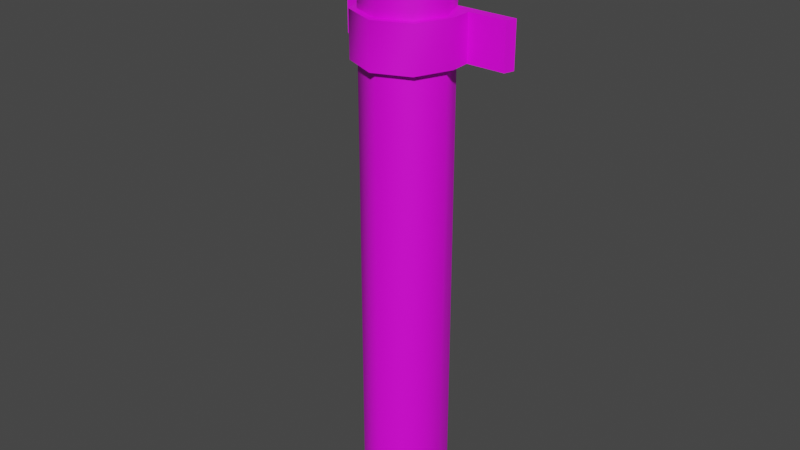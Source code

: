 # Source: pipe.blend  (saved by Blender 2.82.7; exported with 4.5.12 LTS)
import bpy
from mathutils import Matrix  # noqa: F401  (used for matrix-valued properties, if any)

bpy.ops.wm.read_factory_settings(use_empty=True)
scene = bpy.context.scene
scene.name = '3dm_rainp.qc'

# ---- collections
col_collection = bpy.data.collections.new('Collection'); scene.collection.children.link(col_collection)
col_pijp_ref = bpy.data.collections.new('pijp_ref'); scene.collection.children.link(col_pijp_ref)
col_idle = bpy.data.collections.new('idle'); scene.collection.children.link(col_idle)
col_act_idle = bpy.data.collections.new('act_idle'); scene.collection.children.link(col_act_idle)
col_fps = bpy.data.collections.new('fps'); scene.collection.children.link(col_fps)
col_loop = bpy.data.collections.new('loop'); scene.collection.children.link(col_loop)

# ---- images (referenced by path relative to the original .blend; pixels are not part of the script)
import os
ASSET_DIR = os.environ.get("B2B_ASSET_DIR", "")  # directory of the original .blend (textures are referenced by path, not embedded)
HERE = os.path.dirname(os.path.abspath(__file__))  # packed textures are extracted next to this script under _unpacked/

def load_image(name, relpath, width, height, colorspace="sRGB"):
    """Load a texture the original file referenced (path relative to the .blend, or extracted next to this script)."""
    p = next((c for c in (os.path.join(HERE, relpath), os.path.join(ASSET_DIR, relpath)) if relpath and os.path.exists(c)), "")
    if p:
        img = bpy.data.images.load(p, check_existing=True)
        img.name = name
    else:  # same state as the original file: an image datablock whose file is absent (Cycles renders it pink)
        img = bpy.data.images.new(name, width, height)
        img.source = "FILE"
        img.filepath = "//" + (relpath or name)
    img.colorspace_settings.name = colorspace
    return img
img_pijpske_bmp = load_image('pijpske.bmp', 'pijpske.bmp', 1024, 1024, 'sRGB')

# ---- materials (node trees are filled in below, after node groups)
mat_pijpske_bmp = bpy.data.materials.new('pijpske.bmp')
mat_pijpske_bmp.use_transparent_shadow = False
mat_pijpske_bmp.diffuse_color = (0.6035, 0.9005, 0.5807, 1.0)

# ---- material node trees
mat_pijpske_bmp.use_nodes = True; mat_pijpske_bmp.node_tree.nodes.clear()
_N = mat_pijpske_bmp.node_tree.nodes; _L = mat_pijpske_bmp.node_tree.links
n0 = _N.new('ShaderNodeOutputMaterial'); n0.name = 'Material Output'; n0.location = (300, 300)
n1 = _N.new('ShaderNodeBsdfPrincipled'); n1.name = 'Principled BSDF'; n1.location = (10, 300)
n1.distribution = 'GGX'
n1.subsurface_method = 'BURLEY'
n1.inputs[3].default_value = 1.45
n1.inputs[27].default_value = (0.0, 0.0, 0.0, 1.0)
n1.inputs[28].default_value = 1.0
n2 = _N.new('ShaderNodeTexImage'); n2.name = 'Image Texture'; n2.location = (-280, 280)
n2.image = img_pijpske_bmp
_L.new(n1.outputs[0], n0.inputs[0])
_L.new(n2.outputs[0], n1.inputs[0])
n0.is_active_output = True

# ---- world
world_world = bpy.data.worlds.new('World'); scene.world = world_world
world_world.use_nodes = True; world_world.node_tree.nodes.clear()
_N = world_world.node_tree.nodes; _L = world_world.node_tree.links
n0 = _N.new('ShaderNodeOutputWorld'); n0.name = 'World Output'; n0.location = (300, 300)
n1 = _N.new('ShaderNodeBackground'); n1.name = 'Background'; n1.location = (10, 300)
n1.inputs[0].default_value = (0.05088, 0.05088, 0.05088, 1.0)
_L.new(n1.outputs[0], n0.inputs[0])
n0.is_active_output = True
world_world.color = (0.05088, 0.05088, 0.05088)
world_world.use_sun_shadow = False
world_world.sun_shadow_jitter_overblur = 0.0

# ---- meshes
me_pijp_ref = bpy.data.meshes.new('pijp_ref')
me_pijp_ref.from_pydata([(-2.39, -0.3566, -47.78), (-3.38, -2.737, -47.78), (-3.38, -2.737, -0.7509), (-2.39, -5.127, -0.7509), (-2.39, -5.127, -47.78), (0.0, -6.117, -0.7509), (0.0, -6.117, -47.78), (2.38, -5.127, -0.7509), (2.38, -5.127, -47.78), (3.37, -2.737, -0.7509), (3.37, -2.737, -47.78), (2.38, -0.3566, -0.7509), (2.38, -0.3566, -47.78), (-3.85, -1.137, -11.84), (-3.93, -2.737, -11.84), (-3.93, -2.737, -8.291), (-2.78, -5.517, -8.291), (-2.78, -5.517, -11.84), (0.0, -6.667, -8.291), (0.0, -6.667, -11.84), (2.77, -5.517, -8.291), (2.77, -5.517, -11.84), (3.92, -2.737, -8.291), (3.92, -2.737, -11.84), (3.83, -1.137, -8.291), (3.83, -1.137, -11.84), (0.0, -2.737, -0.7509), (-2.39, -0.3566, -0.7509), (7.1, -0.3566, -11.84), (6.85, -1.137, -11.84), (-3.85, -1.137, -8.291), (7.1, -0.3566, -8.291), (6.85, -1.137, -8.291), (-6.87, -1.137, -11.84), (-6.87, -1.137, -8.291), (-7.12, -0.3566, -11.84), (-7.12, -0.3566, -8.291)], [], [(0, 1, 2), (2, 1, 3), (1, 4, 3), (3, 4, 5), (4, 6, 5), (5, 6, 7), (6, 8, 7), (7, 8, 9), (8, 10, 9), (9, 10, 11), (10, 12, 11), (13, 14, 15), (15, 14, 16), (14, 17, 16), (16, 17, 18), (17, 19, 18), (18, 19, 20), (19, 21, 20), (20, 21, 22), (21, 23, 22), (22, 23, 24), (23, 25, 24), (26, 7, 9), (26, 5, 7), (26, 3, 5), (26, 2, 3), (26, 27, 2), (26, 11, 27), (26, 9, 11), (25, 28, 29), (25, 13, 28), (25, 14, 13), (25, 17, 14), (25, 19, 17), (25, 21, 19), (25, 23, 21), (24, 20, 22), (24, 18, 20), (24, 16, 18), (24, 15, 16), (24, 30, 15), (24, 31, 30), (24, 32, 31), (33, 34, 35), (35, 34, 36), (13, 30, 33), (33, 30, 34), (29, 32, 25), (25, 32, 24), (28, 31, 29), (29, 31, 32), (33, 35, 13), (13, 35, 28), (34, 30, 36), (36, 30, 31), (0, 2, 27), (30, 13, 15)])
me_pijp_ref.polygons.foreach_set('use_smooth', [True] * 57)
_k = set([(2, 3), (2, 27), (3, 5), (5, 7), (7, 9), (9, 11), (10, 11), (13, 14), (13, 28), (13, 30), (13, 33), (14, 17), (15, 16), (15, 30), (16, 18), (17, 19), (18, 20), (19, 21), (20, 22), (21, 23), (22, 24), (23, 25), (24, 25), (24, 32), (25, 29), (26, 27), (28, 29), (29, 31), (29, 32), (30, 34), (30, 36), (31, 32), (33, 34), (33, 35), (34, 35), (34, 36)])
me_pijp_ref.attributes.new('sharp_edge', 'BOOLEAN', 'EDGE').data.foreach_set('value', [ (min(e.vertices), max(e.vertices)) in _k for e in me_pijp_ref.edges])
_uv = me_pijp_ref.uv_layers.new(name='UVMap')
_uv.uv.foreach_set('vector', [0.619, 0.007874, 0.6667, 0.007874, 0.6667, 0.9685, 0.6667, 0.9685, 0.6667, 0.007874, 0.7302, 0.9685, 0.6667, 0.007874, 0.7302, 0.007874, 0.7302, 0.9685, 0.7302, 0.9685, 0.7302, 0.007874, 0.7937, 0.9685, 0.7302, 0.007874, 0.7937, 0.007874, 0.7937, 0.9685, 0.7937, 0.9685, 0.7937, 0.007874, 0.873, 0.9685, 0.7937, 0.007874, 0.873, 0.007874, 0.873, 0.9685, 0.873, 0.9685, 0.873, 0.007874, 0.9206, 0.9685, 0.873, 0.007874, 0.9206, 0.007874, 0.9206, 0.9685, 0.9206, 0.9685, 0.9206, 0.007874, 0.9841, 0.9685, 0.9206, 0.007874, 0.9841, 0.007874, 0.9841, 0.9685, 0.1746, 0.4016, 0.1746, 0.4331, 0.0, 0.4331, 0.0, 0.4331, 0.1746, 0.4331, 0.0, 0.4724, 0.1746, 0.4331, 0.1746, 0.4724, 0.0, 0.4724, 0.0, 0.4724, 0.1746, 0.4724, 0.0, 0.5197, 0.1746, 0.4724, 0.1746, 0.5197, 0.0, 0.5197, 0.0, 0.5197, 0.1746, 0.5197, 0.0, 0.5669, 0.1746, 0.5197, 0.1746, 0.5669, 0.0, 0.5669, 0.0, 0.5669, 0.1746, 0.5669, 0.0, 0.5906, 0.1746, 0.5669, 0.1746, 0.5906, 0.0, 0.5906, 0.0, 0.5906, 0.1746, 0.5906, 0.0, 0.6142, 0.1746, 0.5906, 0.1746, 0.6142, 0.0, 0.6142, 0.2857, 0.8504, 0.4603, 0.9528, 0.2857, 0.9843, 0.2857, 0.8504, 0.5397, 0.8504, 0.4603, 0.9528, 0.2857, 0.8504, 0.4603, 0.7559, 0.5397, 0.8504, 0.2857, 0.8504, 0.2857, 0.7244, 0.4603, 0.7559, 0.2857, 0.8504, 0.07937, 0.7559, 0.2857, 0.7244, 0.2857, 0.8504, 0.07937, 0.9528, 0.07937, 0.7559, 0.2857, 0.8504, 0.2857, 0.9843, 0.07937, 0.9528, 0.3968, 0.2992, 0.4603, 0.378, 0.3968, 0.378, 0.3968, 0.2992, 0.3968, 0.1024, 0.4603, 0.378, 0.3968, 0.2992, 0.2857, 0.09449, 0.3968, 0.1024, 0.3968, 0.2992, 0.09524, 0.1339, 0.2857, 0.09449, 0.3968, 0.2992, 0.03175, 0.1969, 0.09524, 0.1339, 0.3968, 0.2992, 0.09524, 0.2677, 0.03175, 0.1969, 0.3968, 0.2992, 0.2857, 0.2992, 0.09524, 0.2677, 0.3968, 0.2992, 0.09524, 0.2677, 0.2857, 0.2992, 0.3968, 0.2992, 0.03175, 0.1969, 0.09524, 0.2677, 0.3968, 0.2992, 0.09524, 0.1339, 0.03175, 0.1969, 0.3968, 0.2992, 0.2857, 0.09449, 0.09524, 0.1339, 0.3968, 0.2992, 0.3968, 0.1024, 0.2857, 0.09449, 0.3968, 0.2992, 0.4603, 0.378, 0.3968, 0.1024, 0.3968, 0.2992, 0.3968, 0.378, 0.4603, 0.378, 0.1746, 0.3465, 0.0, 0.3465, 0.1746, 0.3386, 0.1746, 0.3386, 0.0, 0.3465, 0.0, 0.3386, 0.1746, 0.4016, 0.0, 0.4016, 0.1746, 0.3465, 0.1746, 0.3465, 0.0, 0.4016, 0.0, 0.3465, 0.1746, 0.6772, 0.0, 0.6772, 0.1746, 0.6142, 0.1746, 0.6142, 0.0, 0.6772, 0.0, 0.6142, 0.1746, 0.685, 0.0, 0.685, 0.1746, 0.6772, 0.1746, 0.6772, 0.0, 0.685, 0.0, 0.6772, 0.3968, 0.01575, 0.4603, 0.01575, 0.3968, 0.1024, 0.3968, 0.1024, 0.4603, 0.01575, 0.4603, 0.378, 0.3968, 0.01575, 0.3968, 0.1024, 0.4603, 0.01575, 0.4603, 0.01575, 0.3968, 0.1024, 0.4603, 0.378, 0.619, 0.007874, 0.6667, 0.9685, 0.619, 0.9685, 0.0, 0.4016, 0.1746, 0.4016, 0.0, 0.4331])
me_pijp_ref.materials.append(mat_pijpske_bmp)
me_pijp_ref.use_remesh_fix_poles = True
me_pijp_ref.use_remesh_preserve_attributes = False
me_pijp_ref.use_mirror_vertex_groups = False
me_pijp_ref.update()
me_pijp_ref.normals_split_custom_set([tuple(v) for v in zip(*[iter([-0.9238, 0.3828, -1.238e-07, -0.9906, -0.1368, -1.361e-09, -0.9906, 0.1368, -5.82e-08, -0.9906, 0.1368, -5.82e-08, -0.9906, -0.1368, -1.361e-09, -0.7972, -0.6037, 1.797e-07, -0.9906, -0.1368, -1.361e-09, -0.6037, -0.7972, 2.291e-07, -0.7972, -0.6037, 1.797e-07, -0.7972, -0.6037, 1.797e-07, -0.6037, -0.7972, 2.291e-07, -0.1368, -0.9906, 3.292e-07, -0.6037, -0.7972, 2.291e-07, 0.1368, -0.9906, 3.291e-07, -0.1368, -0.9906, 3.292e-07, -0.1368, -0.9906, 3.292e-07, 0.1368, -0.9906, 3.291e-07, 0.6037, -0.7972, 2.319e-07, 0.1368, -0.9906, 3.291e-07, 0.7972, -0.6037, 2.361e-07, 0.6037, -0.7972, 2.319e-07, 0.6037, -0.7972, 2.319e-07, 0.7972, -0.6037, 2.361e-07, 0.9906, -0.1368, 6.015e-08, 0.7972, -0.6037, 2.361e-07, 0.9906, 0.1368, 8.654e-06, 0.9906, -0.1368, 6.015e-08, 0.9906, -0.1368, 6.015e-08, 0.9906, 0.1368, 8.654e-06, 0.9238, 0.3829, -1.214e-07, 0.9906, 0.1368, 1.783e-06, 0.9238, 0.3828, 6.571e-09, 0.9238, 0.3828, -4.176e-08, -0.9986, 0.05281, 1.213e-07, -0.97, -0.243, 1.039e-07, -0.9955, -0.09451, 1.311e-07, -0.9955, -0.09451, 1.311e-07, -0.97, -0.243, 1.039e-07, -0.7972, -0.6037, 2.621e-07, -0.97, -0.243, 1.039e-07, -0.6037, -0.7972, 2.531e-07, -0.7972, -0.6037, 2.621e-07, -0.7972, -0.6037, 2.621e-07, -0.6037, -0.7972, 2.531e-07, -0.1368, -0.9906, 6.087e-07, -0.6037, -0.7972, 2.531e-07, 0.1368, -0.9906, 3.838e-07, -0.1368, -0.9906, 6.087e-07, -0.1368, -0.9906, 6.087e-07, 0.1368, -0.9906, 3.838e-07, 0.6037, -0.7972, 3.766e-07, 0.1368, -0.9906, 3.838e-07, 0.7972, -0.6037, 4.916e-08, 0.6037, -0.7972, 3.766e-07, 0.6037, -0.7972, 3.766e-07, 0.7972, -0.6037, 4.916e-08, 0.97, -0.243, 1.121e-07, 0.7972, -0.6037, 4.916e-08, 0.9955, -0.09454, -7.203e-09, 0.97, -0.243, 1.121e-07, 0.97, -0.243, 1.121e-07, 0.9955, -0.09454, -7.203e-09, 0.9986, 0.05295, -1.954e-08, 0.9955, -0.09454, -7.203e-09, 0.9986, 0.05295, -1.385e-08, 0.9986, 0.05295, -1.954e-08, -2.246e-11, 3.939e-07, 1.0, -5.942e-08, 3.617e-07, 1.0, 0.0, 4.249e-07, 1.0, -2.246e-11, 3.939e-07, 1.0, -1.734e-10, 2.998e-07, 1.0, -5.942e-08, 3.617e-07, 1.0, -2.246e-11, 3.939e-07, 1.0, 5.903e-08, 3.619e-07, 1.0, -1.734e-10, 2.998e-07, 1.0, -2.246e-11, 3.939e-07, 1.0, 0.0, 4.249e-07, 1.0, 5.903e-08, 3.619e-07, 1.0, -2.246e-11, 3.939e-07, 1.0, 0.0, 4.257e-07, 1.0, 0.0, 4.249e-07, 1.0, -2.246e-11, 3.939e-07, 1.0, 0.0, 4.257e-07, 1.0, 0.0, 4.257e-07, 1.0, -2.246e-11, 3.939e-07, 1.0, 0.0, 4.249e-07, 1.0, 0.0, 4.257e-07, 1.0, 1.745e-08, -1.48e-07, -1.0, 0.0, 0.0, -1.0, 0.0, 0.0, -1.0, 1.745e-08, -1.48e-07, -1.0, 0.0, -5.71e-07, -1.0, 0.0, 0.0, -1.0, 1.745e-08, -1.48e-07, -1.0, 0.0, -4.767e-07, -1.0, 0.0, -5.71e-07, -1.0, 1.745e-08, -1.48e-07, -1.0, -1.201e-07, -3.236e-07, -1.0, 0.0, -4.767e-07, -1.0, 1.745e-08, -1.48e-07, -1.0, -9.192e-08, -3.205e-07, -1.0, -1.201e-07, -3.236e-07, -1.0, 1.745e-08, -1.48e-07, -1.0, 4.899e-07, -4.895e-07, -1.0, -9.192e-08, -3.205e-07, -1.0, 1.745e-08, -1.48e-07, -1.0, 0.0, -5.658e-07, -1.0, 4.899e-07, -4.895e-07, -1.0, 5.815e-09, 8.627e-07, 1.0, 1.633e-07, 2.289e-07, 1.0, 0.0, 4.106e-08, 1.0, 5.815e-09, 8.627e-07, 1.0, -3.064e-08, 1.603e-07, 1.0, 1.633e-07, 2.289e-07, 1.0, 5.815e-09, 8.627e-07, 1.0, -4.002e-08, 2.405e-07, 1.0, -3.064e-08, 1.603e-07, 1.0, 5.815e-09, 8.627e-07, 1.0, 0.0, 1.618e-07, 1.0, -4.002e-08, 2.405e-07, 1.0, 5.815e-09, 8.627e-07, 1.0, 0.0, 7.85e-07, 1.0, 0.0, 1.618e-07, 1.0, 5.815e-09, 8.627e-07, 1.0, 0.0, 1.223e-06, 1.0, 0.0, 7.85e-07, 1.0, 5.815e-09, 8.627e-07, 1.0, 0.0, 1.223e-06, 1.0, 0.0, 1.223e-06, 1.0, -0.9523, -0.3052, 8.199e-08, -0.9523, -0.3052, 8.199e-08, -0.9523, -0.3052, 8.199e-08, -0.9523, -0.3052, 8.199e-08, -0.9523, -0.3052, 8.199e-08, -0.9523, -0.3052, 8.199e-08, 0.0, -1.0, 2.669e-07, 0.0, -1.0, 2.669e-07, 0.0, -1.0, 2.669e-07, 0.0, -1.0, 2.669e-07, 0.0, -1.0, 2.669e-07, -0.0003356, -1.0, 1.542e-07, 0.0, -1.0, 2.669e-07, 0.0, -1.0, 2.669e-07, 0.0, -1.0, 2.669e-07, 0.0, -1.0, 2.669e-07, 0.0, -1.0, 2.669e-07, -0.0003356, -1.0, 1.542e-07, 0.9523, -0.3052, 8.199e-08, 0.9523, -0.3052, 8.199e-08, 0.9523, -0.3052, 8.199e-08, 0.9524, -0.3049, 5.525e-08, 0.9524, -0.3049, -3.323e-08, 0.9524, -0.3049, 3.336e-08, 0.0, 0.0, -1.0, 0.0, 0.0, -1.0, 0.0, 0.0, -1.0, 0.0, 0.0, -1.0, 0.0, 0.0, -1.0, 0.0, 0.0, -1.0, 0.0, 1.223e-06, 1.0, 0.0, 1.223e-06, 1.0, 0.0, 1.223e-06, 1.0, 0.0, 1.223e-06, 1.0, 0.0, 7.85e-07, 1.0, 0.0, 1.223e-06, 1.0, -0.9238, 0.3828, -1.238e-07, -0.9906, 0.1368, -5.82e-08, -0.9238, 0.3828, 7.866e-08, -0.9986, 0.05281, -1.542e-07, -0.9986, 0.05281, 1.213e-07, -0.9955, -0.09451, 1.311e-07])] * 3)])
arm_3dm_rainp_qc_skeleton = bpy.data.armatures.new('3dm_rainp.qc_skeleton')  # bones are not reproduced

# ---- objects
ob_3dm_rainp_qc_skeleton = bpy.data.objects.new('3dm_rainp.qc_skeleton', arm_3dm_rainp_qc_skeleton)
ob_pijp_ref = bpy.data.objects.new('pijp_ref', me_pijp_ref)

# ---- transforms, parenting, visibility, modifiers, constraints
ob_3dm_rainp_qc_skeleton.location = (0.0, 0.0, 0.0)
ob_3dm_rainp_qc_skeleton.show_in_front = True
ob_3dm_rainp_qc_skeleton.lineart.crease_threshold = 0.0
ob_pijp_ref.parent = ob_3dm_rainp_qc_skeleton
ob_pijp_ref.location = (0.0, 0.0, 0.0)
ob_pijp_ref.scale = (0.07454, 0.07454, 0.07454)
ob_pijp_ref.lineart.crease_threshold = 0.0
_vg = ob_pijp_ref.vertex_groups.new(name='joint1')
_vg.add([0, 1, 2, 3, 4, 5, 6, 7, 8, 9, 10, 11, 12, 13, 14, 15, 16, 17, 18, 19, 20, 21, 22, 23, 24, 25, 26, 27, 28, 29, 30, 31, 32, 33, 34, 35, 36], 1.0, 'REPLACE')
_m = ob_pijp_ref.modifiers.new('Armature', 'ARMATURE')
_m.object = ob_3dm_rainp_qc_skeleton

# ---- collection membership
scene.collection.objects.link(ob_3dm_rainp_qc_skeleton)
col_pijp_ref.objects.link(ob_pijp_ref)

# ---- scene / render settings (as saved in the file)
scene.frame_start = 1; scene.frame_end = 250; scene.frame_set(0)
scene.render.engine = 'BLENDER_EEVEE_NEXT'
scene.cycles.use_denoising = False
scene.cycles.samples = 128
scene.cycles.sampling_pattern = 'TABULATED_SOBOL'
scene.cycles.use_adaptive_sampling = False
scene.cycles.use_light_tree = False
scene.view_settings.view_transform = 'Filmic'
bpy.context.view_layer.update()

# ---- added for rendering (the .blend has no active camera and no usable light): camera, sun
cam_auto = bpy.data.cameras.new('AutoCamera')
cam_auto.lens = 50.0
cam_auto.sensor_width = 36.0
cam_auto.clip_end = 1000.0
ob_auto_camera = bpy.data.objects.new('AutoCamera', cam_auto)
scene.collection.objects.link(ob_auto_camera)
ob_auto_camera.location = (3.41549, -4.36123, 0.92426)
ob_auto_camera.rotation_euler = (1.09748, -7.21219e-08, 0.694738)
scene.camera = ob_auto_camera
light_auto_sun = bpy.data.lights.new('AutoSun', 'SUN')
light_auto_sun.energy = 3.0
light_auto_sun.angle = 0.0523599
ob_auto_sun = bpy.data.objects.new('AutoSun', light_auto_sun)
scene.collection.objects.link(ob_auto_sun)
ob_auto_sun.rotation_euler = (0.872665, 0.174533, 0.523599)
bpy.context.view_layer.update()
